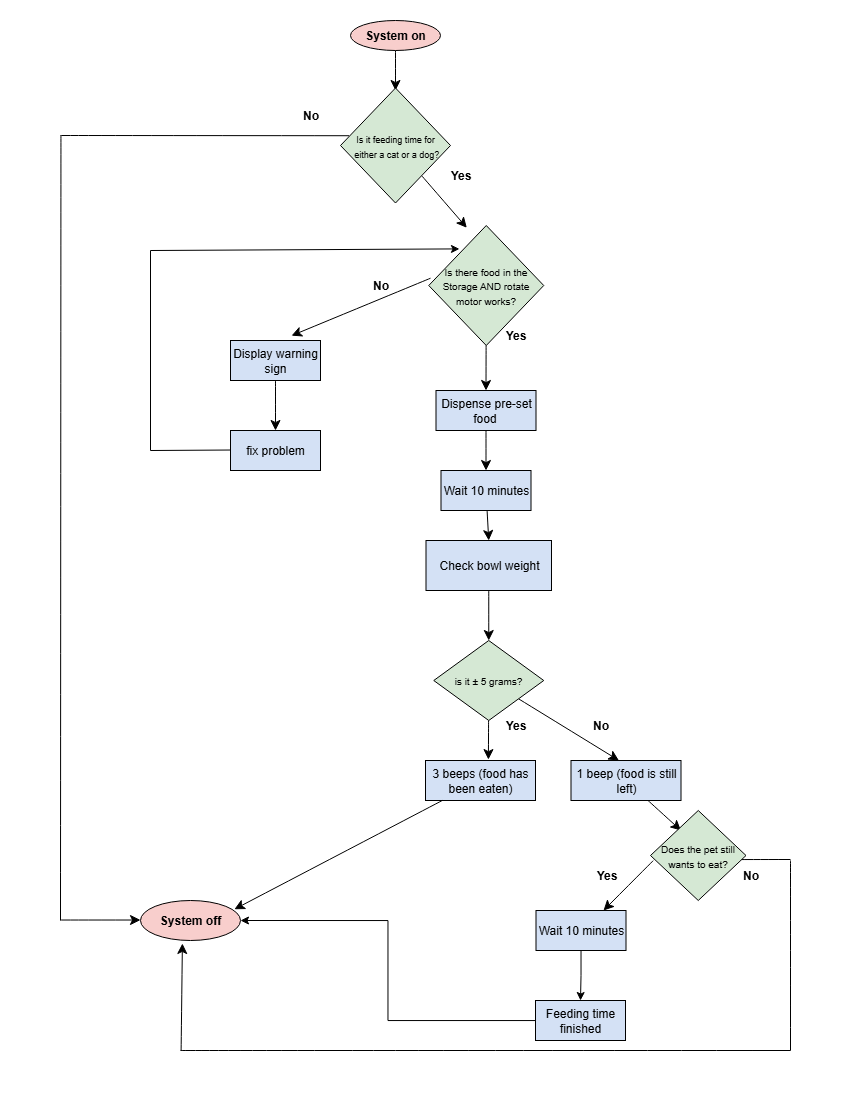

The diagram above was exported from draw.io. Its source (the exported page's mxGraphModel, read from the mxfile embedded in the PNG):
<mxGraphModel dx="1385" dy="713" grid="1" gridSize="10" guides="1" tooltips="1" connect="1" arrows="1" fold="1" page="1" pageScale="1" pageWidth="850" pageHeight="1100" math="0" shadow="0">
  <root>
    <mxCell id="0" />
    <mxCell id="1" parent="0" />
    <mxCell id="D468hy4nJhKWiSz06lzq-3" style="edgeStyle=none;curved=1;rounded=0;orthogonalLoop=1;jettySize=auto;html=1;fontSize=12;startSize=8;endSize=8;" parent="1" source="vZzAX2QWPdrQ8oC_aM1C-1" edge="1">
      <mxGeometry relative="1" as="geometry">
        <mxPoint x="395" y="90" as="targetPoint" />
      </mxGeometry>
    </mxCell>
    <mxCell id="vZzAX2QWPdrQ8oC_aM1C-1" value="&lt;b&gt;System on&lt;/b&gt;" style="ellipse;whiteSpace=wrap;html=1;fillColor=#F8CECC;" parent="1" vertex="1">
      <mxGeometry x="350" y="20" width="90" height="30" as="geometry" />
    </mxCell>
    <mxCell id="vZzAX2QWPdrQ8oC_aM1C-3" value="&lt;b&gt;System off&lt;/b&gt;" style="ellipse;whiteSpace=wrap;html=1;fillColor=#F8CECC;" parent="1" vertex="1">
      <mxGeometry x="140" y="900" width="100" height="40" as="geometry" />
    </mxCell>
    <mxCell id="D468hy4nJhKWiSz06lzq-4" style="edgeStyle=none;curved=1;rounded=0;orthogonalLoop=1;jettySize=auto;html=1;fontSize=12;startSize=8;endSize=8;entryX=0.33;entryY=-0.055;entryDx=0;entryDy=0;entryPerimeter=0;" parent="1" source="vZzAX2QWPdrQ8oC_aM1C-5" edge="1">
      <mxGeometry relative="1" as="geometry">
        <mxPoint x="466.29999999999995" y="227.2500000000001" as="targetPoint" />
      </mxGeometry>
    </mxCell>
    <mxCell id="vZzAX2QWPdrQ8oC_aM1C-5" value="&lt;font style=&quot;font-size: 9px;&quot;&gt;Is it feeding time for&lt;/font&gt;&lt;div&gt;&lt;font style=&quot;font-size: 9px;&quot;&gt;&amp;nbsp;either a cat or a dog?&lt;/font&gt;&lt;/div&gt;" style="rhombus;whiteSpace=wrap;html=1;fillColor=#D5E8D4;" parent="1" vertex="1">
      <mxGeometry x="340" y="87.5" width="110" height="115" as="geometry" />
    </mxCell>
    <mxCell id="D468hy4nJhKWiSz06lzq-7" style="edgeStyle=none;curved=1;rounded=0;orthogonalLoop=1;jettySize=auto;html=1;fontSize=12;startSize=8;endSize=8;entryX=0.5;entryY=0;entryDx=0;entryDy=0;" parent="1" source="Y6mk1eVfCmRUnjlvBdIR-15" target="D468hy4nJhKWiSz06lzq-12" edge="1">
      <mxGeometry relative="1" as="geometry">
        <mxPoint x="550" y="320" as="targetPoint" />
        <mxPoint x="484.71" y="280" as="sourcePoint" />
      </mxGeometry>
    </mxCell>
    <mxCell id="D468hy4nJhKWiSz06lzq-16" style="edgeStyle=none;curved=1;rounded=0;orthogonalLoop=1;jettySize=auto;html=1;fontSize=12;startSize=8;endSize=8;entryX=0.5;entryY=0;entryDx=0;entryDy=0;" parent="1" source="D468hy4nJhKWiSz06lzq-8" target="Y6mk1eVfCmRUnjlvBdIR-3" edge="1">
      <mxGeometry relative="1" as="geometry">
        <mxPoint x="395" y="400" as="targetPoint" />
      </mxGeometry>
    </mxCell>
    <mxCell id="D468hy4nJhKWiSz06lzq-8" value="Display warning sign" style="rounded=0;whiteSpace=wrap;html=1;fillColor=#D4E1F5;" parent="1" vertex="1">
      <mxGeometry x="230" y="340" width="90" height="40" as="geometry" />
    </mxCell>
    <mxCell id="D468hy4nJhKWiSz06lzq-9" style="edgeStyle=none;curved=1;rounded=0;orthogonalLoop=1;jettySize=auto;html=1;entryX=0.678;entryY=-0.121;entryDx=0;entryDy=0;entryPerimeter=0;fontSize=12;startSize=8;endSize=8;" parent="1" target="D468hy4nJhKWiSz06lzq-8" edge="1">
      <mxGeometry relative="1" as="geometry">
        <mxPoint x="430" y="277.7281163006496" as="sourcePoint" />
      </mxGeometry>
    </mxCell>
    <mxCell id="D468hy4nJhKWiSz06lzq-12" value="Dispense pre-set food&amp;nbsp;" style="rounded=0;whiteSpace=wrap;html=1;fillColor=#D4E1F5;" parent="1" vertex="1">
      <mxGeometry x="435.5" y="390" width="100" height="40" as="geometry" />
    </mxCell>
    <mxCell id="D468hy4nJhKWiSz06lzq-18" style="edgeStyle=none;curved=1;rounded=0;orthogonalLoop=1;jettySize=auto;html=1;entryX=0.5;entryY=0;entryDx=0;entryDy=0;fontSize=12;startSize=8;endSize=8;" parent="1" source="D468hy4nJhKWiSz06lzq-14" target="D468hy4nJhKWiSz06lzq-17" edge="1">
      <mxGeometry relative="1" as="geometry" />
    </mxCell>
    <mxCell id="D468hy4nJhKWiSz06lzq-14" value="Wait 10 minutes" style="rounded=0;whiteSpace=wrap;html=1;fillColor=#D4E1F5;" parent="1" vertex="1">
      <mxGeometry x="440.5" y="470" width="90" height="40" as="geometry" />
    </mxCell>
    <mxCell id="D468hy4nJhKWiSz06lzq-20" style="edgeStyle=none;curved=1;rounded=0;orthogonalLoop=1;jettySize=auto;html=1;entryX=0.5;entryY=0;entryDx=0;entryDy=0;fontSize=12;startSize=8;endSize=8;" parent="1" source="D468hy4nJhKWiSz06lzq-17" target="D468hy4nJhKWiSz06lzq-19" edge="1">
      <mxGeometry relative="1" as="geometry" />
    </mxCell>
    <mxCell id="D468hy4nJhKWiSz06lzq-17" value="Check bowl weight" style="rounded=0;whiteSpace=wrap;html=1;fillColor=#D4E1F5;" parent="1" vertex="1">
      <mxGeometry x="425.5" y="540" width="125.5" height="50" as="geometry" />
    </mxCell>
    <mxCell id="D468hy4nJhKWiSz06lzq-21" style="edgeStyle=none;curved=1;rounded=0;orthogonalLoop=1;jettySize=auto;html=1;fontSize=12;startSize=8;endSize=8;entryX=0.572;entryY=-0.023;entryDx=0;entryDy=0;entryPerimeter=0;" parent="1" source="D468hy4nJhKWiSz06lzq-19" target="D468hy4nJhKWiSz06lzq-22" edge="1">
      <mxGeometry relative="1" as="geometry">
        <mxPoint x="590" y="780" as="targetPoint" />
      </mxGeometry>
    </mxCell>
    <mxCell id="D468hy4nJhKWiSz06lzq-24" style="edgeStyle=none;curved=1;rounded=0;orthogonalLoop=1;jettySize=auto;html=1;fontSize=12;startSize=8;endSize=8;entryX=0.436;entryY=0;entryDx=0;entryDy=0;entryPerimeter=0;" parent="1" source="D468hy4nJhKWiSz06lzq-19" target="D468hy4nJhKWiSz06lzq-31" edge="1">
      <mxGeometry relative="1" as="geometry">
        <mxPoint x="660.5" y="760" as="targetPoint" />
      </mxGeometry>
    </mxCell>
    <mxCell id="D468hy4nJhKWiSz06lzq-19" value="&lt;font size=&quot;1&quot;&gt;is it ± 5 grams?&lt;/font&gt;" style="rhombus;whiteSpace=wrap;html=1;fillColor=#D5E8D4;" parent="1" vertex="1">
      <mxGeometry x="433.25" y="640" width="110" height="80" as="geometry" />
    </mxCell>
    <mxCell id="D468hy4nJhKWiSz06lzq-22" value="3 beeps (food has been eaten)" style="rounded=0;whiteSpace=wrap;html=1;fillColor=#D4E1F5;" parent="1" vertex="1">
      <mxGeometry x="425" y="760" width="110" height="40" as="geometry" />
    </mxCell>
    <mxCell id="D468hy4nJhKWiSz06lzq-23" value="&lt;b&gt;Yes&lt;/b&gt;" style="text;html=1;align=center;verticalAlign=middle;resizable=0;points=[];autosize=1;strokeColor=none;fillColor=none;" parent="1" vertex="1">
      <mxGeometry x="495" y="710" width="40" height="30" as="geometry" />
    </mxCell>
    <mxCell id="D468hy4nJhKWiSz06lzq-26" value="&lt;b&gt;No&lt;/b&gt;" style="text;html=1;align=center;verticalAlign=middle;resizable=0;points=[];autosize=1;strokeColor=none;fillColor=none;" parent="1" vertex="1">
      <mxGeometry x="580" y="710" width="40" height="30" as="geometry" />
    </mxCell>
    <mxCell id="D468hy4nJhKWiSz06lzq-34" style="edgeStyle=none;curved=1;rounded=0;orthogonalLoop=1;jettySize=auto;html=1;fontSize=12;startSize=8;endSize=8;" parent="1" source="D468hy4nJhKWiSz06lzq-31" edge="1">
      <mxGeometry relative="1" as="geometry">
        <mxPoint x="680.5" y="830" as="targetPoint" />
      </mxGeometry>
    </mxCell>
    <mxCell id="D468hy4nJhKWiSz06lzq-31" value="1 beep (food is still left)" style="rounded=0;whiteSpace=wrap;html=1;fillColor=#D4E1F5;" parent="1" vertex="1">
      <mxGeometry x="570.5" y="760" width="110" height="40" as="geometry" />
    </mxCell>
    <mxCell id="D468hy4nJhKWiSz06lzq-33" style="edgeStyle=none;curved=1;rounded=0;orthogonalLoop=1;jettySize=auto;html=1;entryX=0.939;entryY=0.219;entryDx=0;entryDy=0;entryPerimeter=0;fontSize=12;startSize=8;endSize=8;" parent="1" source="D468hy4nJhKWiSz06lzq-22" target="vZzAX2QWPdrQ8oC_aM1C-3" edge="1">
      <mxGeometry relative="1" as="geometry">
        <mxPoint x="350" y="837.9999999999998" as="targetPoint" />
      </mxGeometry>
    </mxCell>
    <mxCell id="D468hy4nJhKWiSz06lzq-36" style="edgeStyle=none;curved=1;rounded=0;orthogonalLoop=1;jettySize=auto;html=1;fontSize=12;startSize=8;endSize=8;entryX=0.75;entryY=0;entryDx=0;entryDy=0;" parent="1" target="D468hy4nJhKWiSz06lzq-61" edge="1">
      <mxGeometry relative="1" as="geometry">
        <mxPoint x="620.5" y="890" as="targetPoint" />
        <mxPoint x="652.8333333333335" y="860" as="sourcePoint" />
      </mxGeometry>
    </mxCell>
    <mxCell id="D468hy4nJhKWiSz06lzq-42" style="edgeStyle=none;curved=1;rounded=0;orthogonalLoop=1;jettySize=auto;html=1;fontSize=12;startSize=8;endSize=8;exitX=0.5;exitY=1;exitDx=0;exitDy=0;entryX=0.5;entryY=0;entryDx=0;entryDy=0;" parent="1" source="D468hy4nJhKWiSz06lzq-12" target="D468hy4nJhKWiSz06lzq-14" edge="1">
      <mxGeometry relative="1" as="geometry">
        <mxPoint x="570.5" y="480" as="targetPoint" />
        <mxPoint x="408.5803233143447" y="526.5605229126974" as="sourcePoint" />
      </mxGeometry>
    </mxCell>
    <mxCell id="D468hy4nJhKWiSz06lzq-51" value="&lt;b&gt;Yes&lt;/b&gt;" style="text;html=1;align=center;verticalAlign=middle;resizable=0;points=[];autosize=1;strokeColor=none;fillColor=none;" parent="1" vertex="1">
      <mxGeometry x="440" y="160" width="40" height="30" as="geometry" />
    </mxCell>
    <mxCell id="D468hy4nJhKWiSz06lzq-52" value="&lt;b&gt;No&lt;/b&gt;" style="text;html=1;align=center;verticalAlign=middle;resizable=0;points=[];autosize=1;strokeColor=none;fillColor=none;" parent="1" vertex="1">
      <mxGeometry x="360" y="270" width="40" height="30" as="geometry" />
    </mxCell>
    <mxCell id="D468hy4nJhKWiSz06lzq-53" value="&lt;b&gt;Yes&lt;/b&gt;" style="text;html=1;align=center;verticalAlign=middle;resizable=0;points=[];autosize=1;strokeColor=none;fillColor=none;" parent="1" vertex="1">
      <mxGeometry x="495" y="320" width="40" height="30" as="geometry" />
    </mxCell>
    <mxCell id="D468hy4nJhKWiSz06lzq-54" value="" style="endArrow=none;html=1;rounded=0;fontSize=12;startSize=8;endSize=8;curved=1;entryX=0.078;entryY=0.415;entryDx=0;entryDy=0;entryPerimeter=0;" parent="1" target="vZzAX2QWPdrQ8oC_aM1C-5" edge="1">
      <mxGeometry width="50" height="50" relative="1" as="geometry">
        <mxPoint x="60" y="135" as="sourcePoint" />
        <mxPoint x="340" y="135" as="targetPoint" />
      </mxGeometry>
    </mxCell>
    <mxCell id="D468hy4nJhKWiSz06lzq-55" value="" style="endArrow=none;html=1;rounded=0;fontSize=12;startSize=8;endSize=8;curved=1;" parent="1" edge="1">
      <mxGeometry width="50" height="50" relative="1" as="geometry">
        <mxPoint x="60.45" y="135" as="sourcePoint" />
        <mxPoint x="60" y="920" as="targetPoint" />
      </mxGeometry>
    </mxCell>
    <mxCell id="D468hy4nJhKWiSz06lzq-56" value="" style="endArrow=classic;html=1;rounded=0;fontSize=12;startSize=8;endSize=8;curved=1;" parent="1" edge="1">
      <mxGeometry width="50" height="50" relative="1" as="geometry">
        <mxPoint x="60" y="919.52" as="sourcePoint" />
        <mxPoint x="140" y="919.52" as="targetPoint" />
      </mxGeometry>
    </mxCell>
    <mxCell id="D468hy4nJhKWiSz06lzq-57" value="&lt;b&gt;No&lt;/b&gt;" style="text;html=1;align=center;verticalAlign=middle;resizable=0;points=[];autosize=1;strokeColor=none;fillColor=none;" parent="1" vertex="1">
      <mxGeometry x="290" y="100" width="40" height="30" as="geometry" />
    </mxCell>
    <mxCell id="D468hy4nJhKWiSz06lzq-60" value="&lt;b&gt;Yes&lt;/b&gt;" style="text;html=1;align=center;verticalAlign=middle;resizable=0;points=[];autosize=1;strokeColor=none;fillColor=none;" parent="1" vertex="1">
      <mxGeometry x="585.5" y="860" width="40" height="30" as="geometry" />
    </mxCell>
    <mxCell id="Y6mk1eVfCmRUnjlvBdIR-12" style="edgeStyle=orthogonalEdgeStyle;rounded=0;orthogonalLoop=1;jettySize=auto;html=1;entryX=0.5;entryY=0;entryDx=0;entryDy=0;" parent="1" source="D468hy4nJhKWiSz06lzq-61" target="Y6mk1eVfCmRUnjlvBdIR-10" edge="1">
      <mxGeometry relative="1" as="geometry" />
    </mxCell>
    <mxCell id="D468hy4nJhKWiSz06lzq-61" value="Wait 10 minutes" style="rounded=0;whiteSpace=wrap;html=1;fillColor=#D4E1F5;" parent="1" vertex="1">
      <mxGeometry x="535.5" y="910" width="90" height="40" as="geometry" />
    </mxCell>
    <mxCell id="D468hy4nJhKWiSz06lzq-64" value="&lt;b&gt;No&lt;/b&gt;" style="text;html=1;align=center;verticalAlign=middle;resizable=0;points=[];autosize=1;strokeColor=none;fillColor=none;" parent="1" vertex="1">
      <mxGeometry x="730" y="860" width="40" height="30" as="geometry" />
    </mxCell>
    <mxCell id="D468hy4nJhKWiSz06lzq-65" value="" style="endArrow=none;html=1;rounded=0;fontSize=12;startSize=8;endSize=8;curved=1;exitX=0.948;exitY=0.545;exitDx=0;exitDy=0;exitPerimeter=0;" parent="1" source="Y6mk1eVfCmRUnjlvBdIR-17" edge="1">
      <mxGeometry width="50" height="50" relative="1" as="geometry">
        <mxPoint x="754.5" y="859.23" as="sourcePoint" />
        <mxPoint x="790" y="859" as="targetPoint" />
      </mxGeometry>
    </mxCell>
    <mxCell id="D468hy4nJhKWiSz06lzq-66" value="" style="endArrow=none;html=1;rounded=0;fontSize=12;startSize=8;endSize=8;curved=1;" parent="1" edge="1">
      <mxGeometry width="50" height="50" relative="1" as="geometry">
        <mxPoint x="790" y="860" as="sourcePoint" />
        <mxPoint x="790" y="1050" as="targetPoint" />
      </mxGeometry>
    </mxCell>
    <mxCell id="D468hy4nJhKWiSz06lzq-67" value="" style="endArrow=none;html=1;rounded=0;fontSize=12;startSize=8;endSize=8;curved=1;" parent="1" edge="1">
      <mxGeometry width="50" height="50" relative="1" as="geometry">
        <mxPoint x="180" y="1050" as="sourcePoint" />
        <mxPoint x="790" y="1050" as="targetPoint" />
      </mxGeometry>
    </mxCell>
    <mxCell id="D468hy4nJhKWiSz06lzq-68" value="" style="endArrow=classic;html=1;rounded=0;fontSize=12;startSize=8;endSize=8;curved=1;entryX=0.419;entryY=1.075;entryDx=0;entryDy=0;entryPerimeter=0;" parent="1" target="vZzAX2QWPdrQ8oC_aM1C-3" edge="1">
      <mxGeometry width="50" height="50" relative="1" as="geometry">
        <mxPoint x="180.62" y="1050" as="sourcePoint" />
        <mxPoint x="180.62" y="950" as="targetPoint" />
      </mxGeometry>
    </mxCell>
    <mxCell id="Y6mk1eVfCmRUnjlvBdIR-3" value="fix problem" style="rounded=0;whiteSpace=wrap;html=1;fillColor=#D4E1F5;" parent="1" vertex="1">
      <mxGeometry x="230" y="430" width="90" height="40" as="geometry" />
    </mxCell>
    <mxCell id="Y6mk1eVfCmRUnjlvBdIR-4" value="" style="endArrow=none;html=1;rounded=0;" parent="1" edge="1">
      <mxGeometry width="50" height="50" relative="1" as="geometry">
        <mxPoint x="150" y="450" as="sourcePoint" />
        <mxPoint x="230" y="449.52" as="targetPoint" />
      </mxGeometry>
    </mxCell>
    <mxCell id="Y6mk1eVfCmRUnjlvBdIR-6" value="" style="endArrow=none;html=1;rounded=0;" parent="1" edge="1">
      <mxGeometry width="50" height="50" relative="1" as="geometry">
        <mxPoint x="150" y="450" as="sourcePoint" />
        <mxPoint x="150" y="250" as="targetPoint" />
      </mxGeometry>
    </mxCell>
    <mxCell id="Y6mk1eVfCmRUnjlvBdIR-7" value="" style="endArrow=classic;html=1;rounded=0;entryX=0.267;entryY=0.195;entryDx=0;entryDy=0;entryPerimeter=0;" parent="1" target="Y6mk1eVfCmRUnjlvBdIR-15" edge="1">
      <mxGeometry width="50" height="50" relative="1" as="geometry">
        <mxPoint x="150" y="250" as="sourcePoint" />
        <mxPoint x="400" y="250" as="targetPoint" />
      </mxGeometry>
    </mxCell>
    <mxCell id="Y6mk1eVfCmRUnjlvBdIR-13" style="edgeStyle=orthogonalEdgeStyle;rounded=0;orthogonalLoop=1;jettySize=auto;html=1;entryX=1;entryY=0.5;entryDx=0;entryDy=0;" parent="1" source="Y6mk1eVfCmRUnjlvBdIR-10" target="vZzAX2QWPdrQ8oC_aM1C-3" edge="1">
      <mxGeometry relative="1" as="geometry" />
    </mxCell>
    <mxCell id="Y6mk1eVfCmRUnjlvBdIR-10" value="Feeding time finished" style="rounded=0;whiteSpace=wrap;html=1;fillColor=#D4E1F5;" parent="1" vertex="1">
      <mxGeometry x="535" y="1000" width="90" height="40" as="geometry" />
    </mxCell>
    <mxCell id="Y6mk1eVfCmRUnjlvBdIR-16" value="" style="edgeStyle=none;curved=1;rounded=0;orthogonalLoop=1;jettySize=auto;html=1;fontSize=12;startSize=8;endSize=8;entryX=0.5;entryY=0;entryDx=0;entryDy=0;" parent="1" target="Y6mk1eVfCmRUnjlvBdIR-15" edge="1">
      <mxGeometry relative="1" as="geometry">
        <mxPoint x="486" y="390" as="targetPoint" />
        <mxPoint x="484.71" y="280" as="sourcePoint" />
      </mxGeometry>
    </mxCell>
    <mxCell id="Y6mk1eVfCmRUnjlvBdIR-15" value="&lt;font size=&quot;1&quot;&gt;Is there food in the Storage AND rotate motor works?&lt;/font&gt;" style="rhombus;whiteSpace=wrap;html=1;fillColor=#D5E8D4;" parent="1" vertex="1">
      <mxGeometry x="428.25" y="225" width="115" height="120" as="geometry" />
    </mxCell>
    <mxCell id="Y6mk1eVfCmRUnjlvBdIR-17" value="&lt;font size=&quot;1&quot;&gt;Does the pet still wants to eat?&lt;/font&gt;" style="rhombus;whiteSpace=wrap;html=1;fillColor=#D5E8D4;" parent="1" vertex="1">
      <mxGeometry x="650" y="810" width="95.5" height="90" as="geometry" />
    </mxCell>
  </root>
</mxGraphModel>